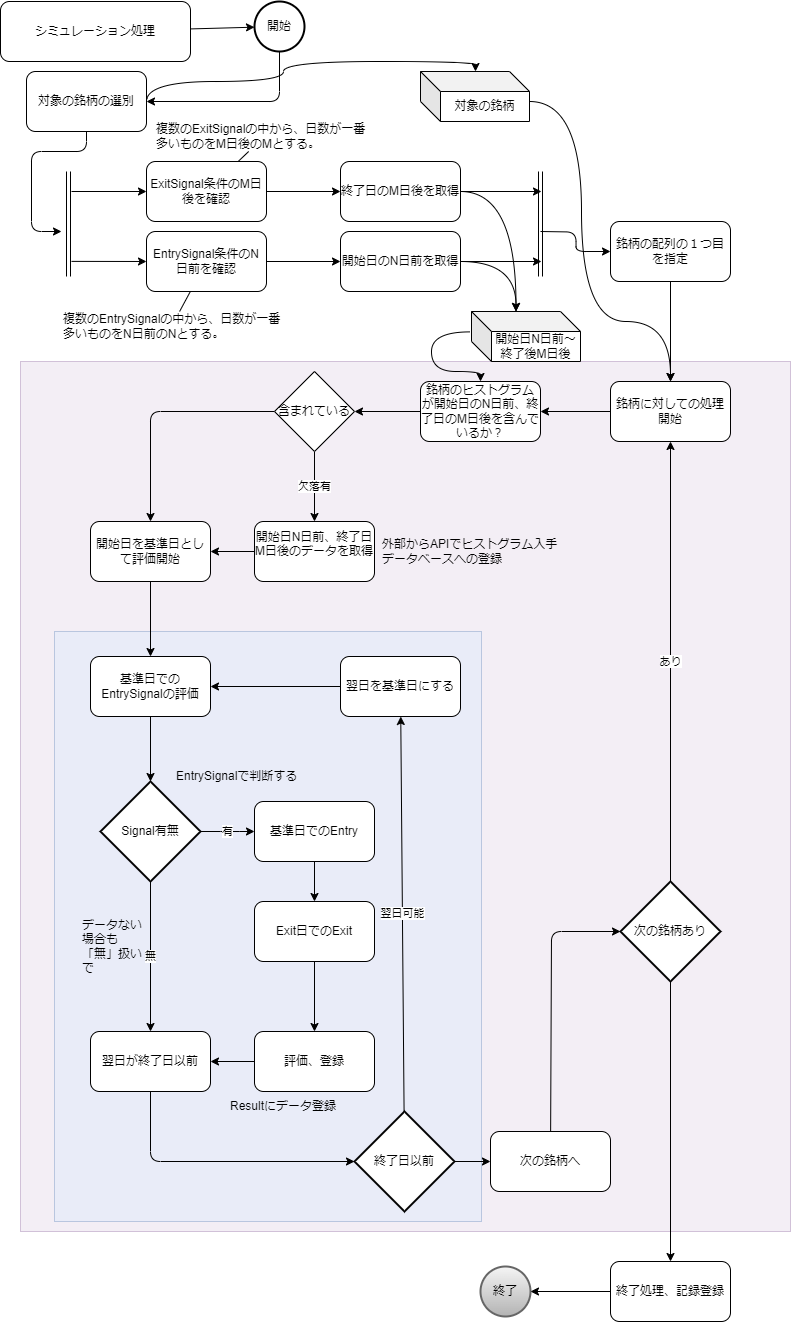

The diagram above was exported from draw.io. Its source (the exported page's mxGraphModel, read from the mxfile embedded in the PNG):
<mxGraphModel dx="565" dy="465" grid="1" gridSize="10" guides="1" tooltips="1" connect="1" arrows="1" fold="1" page="1" pageScale="1" pageWidth="827" pageHeight="1169" math="0" shadow="0">
  <root>
    <mxCell id="0" />
    <mxCell id="1" parent="0" />
    <mxCell id="97" value="" style="rounded=0;whiteSpace=wrap;html=1;opacity=40;fillColor=#e1d5e7;strokeColor=#9673a6;movable=1;resizable=1;rotatable=1;deletable=1;editable=1;locked=0;connectable=1;" parent="1" vertex="1">
      <mxGeometry x="39" y="380" width="770" height="870" as="geometry" />
    </mxCell>
    <mxCell id="131" value="" style="rounded=0;whiteSpace=wrap;html=1;opacity=40;fillColor=#dae8fc;strokeColor=#6c8ebf;movable=1;resizable=1;rotatable=1;deletable=1;editable=1;locked=0;connectable=1;" parent="1" vertex="1">
      <mxGeometry x="73" y="650" width="427" height="590" as="geometry" />
    </mxCell>
    <mxCell id="133" style="edgeStyle=none;html=1;" edge="1" parent="1" source="2" target="114">
      <mxGeometry relative="1" as="geometry">
        <Array as="points">
          <mxPoint x="298" y="120" />
        </Array>
      </mxGeometry>
    </mxCell>
    <mxCell id="2" value="開始" style="strokeWidth=2;html=1;shape=mxgraph.flowchart.start_2;whiteSpace=wrap;" parent="1" vertex="1">
      <mxGeometry x="273" y="20" width="50" height="50" as="geometry" />
    </mxCell>
    <mxCell id="3" value="終了" style="strokeWidth=2;html=1;shape=mxgraph.flowchart.start_2;whiteSpace=wrap;fillColor=#f5f5f5;gradientColor=#b3b3b3;strokeColor=#666666;" parent="1" vertex="1">
      <mxGeometry x="499" y="1285" width="50" height="50" as="geometry" />
    </mxCell>
    <mxCell id="112" style="edgeStyle=none;html=1;" parent="1" source="7" target="20" edge="1">
      <mxGeometry relative="1" as="geometry" />
    </mxCell>
    <mxCell id="7" value="EntrySignal条件のN日前を確認" style="rounded=1;whiteSpace=wrap;html=1;" parent="1" vertex="1">
      <mxGeometry x="165" y="250" width="120" height="60" as="geometry" />
    </mxCell>
    <mxCell id="128" style="edgeStyle=none;html=1;" parent="1" source="8" target="21" edge="1">
      <mxGeometry relative="1" as="geometry" />
    </mxCell>
    <mxCell id="8" value="ExitSignal条件のM日後を確認" style="whiteSpace=wrap;html=1;rounded=1;" parent="1" vertex="1">
      <mxGeometry x="165" y="180" width="120" height="60" as="geometry" />
    </mxCell>
    <mxCell id="143" style="edgeStyle=none;html=1;" edge="1" parent="1" source="20">
      <mxGeometry relative="1" as="geometry">
        <mxPoint x="560" y="280" as="targetPoint" />
      </mxGeometry>
    </mxCell>
    <mxCell id="20" value="開始日のN日前を取得" style="rounded=1;whiteSpace=wrap;html=1;" parent="1" vertex="1">
      <mxGeometry x="359" y="250" width="120" height="60" as="geometry" />
    </mxCell>
    <mxCell id="142" style="edgeStyle=none;html=1;" edge="1" parent="1" source="21">
      <mxGeometry relative="1" as="geometry">
        <mxPoint x="560" y="210" as="targetPoint" />
      </mxGeometry>
    </mxCell>
    <mxCell id="21" value="終了日のM日後を取得" style="rounded=1;whiteSpace=wrap;html=1;" parent="1" vertex="1">
      <mxGeometry x="359" y="180" width="120" height="60" as="geometry" />
    </mxCell>
    <mxCell id="55" style="edgeStyle=none;html=1;entryX=1;entryY=0.5;entryDx=0;entryDy=0;" parent="1" source="37" target="49" edge="1">
      <mxGeometry relative="1" as="geometry" />
    </mxCell>
    <mxCell id="37" value="開始日N日前、終了日M日後のデータを取得&lt;div&gt;&lt;br&gt;&lt;/div&gt;" style="rounded=1;whiteSpace=wrap;html=1;" parent="1" vertex="1">
      <mxGeometry x="273" y="540" width="120" height="60" as="geometry" />
    </mxCell>
    <mxCell id="48" value="欠落有" style="edgeStyle=none;html=1;exitX=0.5;exitY=1;exitDx=0;exitDy=0;" parent="1" source="92" target="37" edge="1">
      <mxGeometry relative="1" as="geometry">
        <mxPoint x="499.79999999999995" y="629.2" as="sourcePoint" />
      </mxGeometry>
    </mxCell>
    <mxCell id="50" style="edgeStyle=none;html=1;" parent="1" source="92" target="49" edge="1">
      <mxGeometry relative="1" as="geometry">
        <mxPoint x="467.57142857142867" y="638.5714285714286" as="sourcePoint" />
        <Array as="points">
          <mxPoint x="169" y="430" />
        </Array>
      </mxGeometry>
    </mxCell>
    <mxCell id="57" style="edgeStyle=none;html=1;" parent="1" source="49" target="56" edge="1">
      <mxGeometry relative="1" as="geometry" />
    </mxCell>
    <mxCell id="49" value="開始日を基準日として評価開始" style="rounded=1;whiteSpace=wrap;html=1;" parent="1" vertex="1">
      <mxGeometry x="109" y="540" width="120" height="60" as="geometry" />
    </mxCell>
    <mxCell id="60" style="edgeStyle=none;html=1;" parent="1" source="56" target="58" edge="1">
      <mxGeometry relative="1" as="geometry" />
    </mxCell>
    <mxCell id="56" value="基準日でのEntrySignalの評価" style="rounded=1;whiteSpace=wrap;html=1;" parent="1" vertex="1">
      <mxGeometry x="109" y="675" width="120" height="60" as="geometry" />
    </mxCell>
    <mxCell id="61" value="有" style="edgeStyle=none;html=1;" parent="1" source="58" target="59" edge="1">
      <mxGeometry relative="1" as="geometry">
        <Array as="points">
          <mxPoint x="249" y="850" />
        </Array>
      </mxGeometry>
    </mxCell>
    <mxCell id="73" value="無" style="edgeStyle=none;html=1;" parent="1" source="58" target="67" edge="1">
      <mxGeometry relative="1" as="geometry" />
    </mxCell>
    <mxCell id="58" value="Signal有無" style="strokeWidth=2;html=1;shape=mxgraph.flowchart.decision;whiteSpace=wrap;" parent="1" vertex="1">
      <mxGeometry x="119" y="800" width="100" height="100" as="geometry" />
    </mxCell>
    <mxCell id="63" style="edgeStyle=none;html=1;" parent="1" source="59" target="62" edge="1">
      <mxGeometry relative="1" as="geometry" />
    </mxCell>
    <mxCell id="59" value="基準日でのEntry" style="rounded=1;whiteSpace=wrap;html=1;" parent="1" vertex="1">
      <mxGeometry x="273" y="820" width="120" height="60" as="geometry" />
    </mxCell>
    <mxCell id="66" style="edgeStyle=none;html=1;" parent="1" source="62" target="65" edge="1">
      <mxGeometry relative="1" as="geometry" />
    </mxCell>
    <mxCell id="62" value="Exit日でのExit" style="rounded=1;whiteSpace=wrap;html=1;" parent="1" vertex="1">
      <mxGeometry x="273" y="920" width="120" height="60" as="geometry" />
    </mxCell>
    <mxCell id="72" style="edgeStyle=none;html=1;" parent="1" source="65" target="67" edge="1">
      <mxGeometry relative="1" as="geometry" />
    </mxCell>
    <mxCell id="65" value="評価、登録" style="rounded=1;whiteSpace=wrap;html=1;" parent="1" vertex="1">
      <mxGeometry x="273" y="1050" width="120" height="60" as="geometry" />
    </mxCell>
    <mxCell id="74" style="edgeStyle=none;html=1;" parent="1" source="67" target="68" edge="1">
      <mxGeometry relative="1" as="geometry">
        <Array as="points">
          <mxPoint x="169" y="1180" />
        </Array>
      </mxGeometry>
    </mxCell>
    <mxCell id="67" value="翌日が終了日以前" style="rounded=1;whiteSpace=wrap;html=1;" parent="1" vertex="1">
      <mxGeometry x="109" y="1050" width="120" height="60" as="geometry" />
    </mxCell>
    <mxCell id="69" value="翌日可能" style="edgeStyle=none;html=1;" parent="1" source="68" target="70" edge="1">
      <mxGeometry relative="1" as="geometry">
        <mxPoint x="549" y="1080" as="targetPoint" />
      </mxGeometry>
    </mxCell>
    <mxCell id="76" style="edgeStyle=none;html=1;" parent="1" source="68" target="75" edge="1">
      <mxGeometry relative="1" as="geometry" />
    </mxCell>
    <mxCell id="68" value="終了日以前" style="strokeWidth=2;html=1;shape=mxgraph.flowchart.decision;whiteSpace=wrap;" parent="1" vertex="1">
      <mxGeometry x="373" y="1130" width="100" height="100" as="geometry" />
    </mxCell>
    <mxCell id="71" style="edgeStyle=none;html=1;" parent="1" source="70" target="56" edge="1">
      <mxGeometry relative="1" as="geometry" />
    </mxCell>
    <mxCell id="70" value="翌日を基準日にする" style="rounded=1;whiteSpace=wrap;html=1;" parent="1" vertex="1">
      <mxGeometry x="359" y="675" width="120" height="60" as="geometry" />
    </mxCell>
    <mxCell id="78" style="edgeStyle=none;html=1;" parent="1" source="75" target="77" edge="1">
      <mxGeometry relative="1" as="geometry">
        <Array as="points">
          <mxPoint x="570" y="950" />
        </Array>
      </mxGeometry>
    </mxCell>
    <mxCell id="75" value="次の銘柄へ" style="rounded=1;whiteSpace=wrap;html=1;" parent="1" vertex="1">
      <mxGeometry x="509" y="1150" width="120" height="60" as="geometry" />
    </mxCell>
    <mxCell id="81" value="あり" style="edgeStyle=none;html=1;" parent="1" source="77" target="86" edge="1">
      <mxGeometry relative="1" as="geometry">
        <mxPoint x="689" y="1190" as="targetPoint" />
      </mxGeometry>
    </mxCell>
    <mxCell id="83" style="edgeStyle=none;html=1;" parent="1" source="77" target="82" edge="1">
      <mxGeometry relative="1" as="geometry" />
    </mxCell>
    <mxCell id="77" value="次の銘柄あり" style="strokeWidth=2;html=1;shape=mxgraph.flowchart.decision;whiteSpace=wrap;" parent="1" vertex="1">
      <mxGeometry x="639" y="900" width="100" height="100" as="geometry" />
    </mxCell>
    <mxCell id="84" style="edgeStyle=none;html=1;" parent="1" source="82" target="3" edge="1">
      <mxGeometry relative="1" as="geometry" />
    </mxCell>
    <mxCell id="82" value="終了処理、記録登録" style="rounded=1;whiteSpace=wrap;html=1;" parent="1" vertex="1">
      <mxGeometry x="629" y="1280" width="120" height="60" as="geometry" />
    </mxCell>
    <mxCell id="88" style="edgeStyle=none;html=1;" parent="1" source="85" target="86" edge="1">
      <mxGeometry relative="1" as="geometry" />
    </mxCell>
    <mxCell id="85" value="銘柄の配列の１つ目を指定" style="whiteSpace=wrap;html=1;rounded=1;" parent="1" vertex="1">
      <mxGeometry x="629" y="240" width="120" height="60" as="geometry" />
    </mxCell>
    <mxCell id="91" style="edgeStyle=none;html=1;" parent="1" source="86" target="90" edge="1">
      <mxGeometry relative="1" as="geometry" />
    </mxCell>
    <mxCell id="86" value="銘柄に対しての処理開始" style="whiteSpace=wrap;html=1;rounded=1;" parent="1" vertex="1">
      <mxGeometry x="629" y="400" width="120" height="60" as="geometry" />
    </mxCell>
    <mxCell id="93" style="edgeStyle=none;html=1;" parent="1" source="90" target="92" edge="1">
      <mxGeometry relative="1" as="geometry" />
    </mxCell>
    <mxCell id="90" value="銘柄のヒストグラムが開始日のN日前、終了日のM日後を含んでいるか？" style="whiteSpace=wrap;html=1;rounded=1;" parent="1" vertex="1">
      <mxGeometry x="439" y="400" width="120" height="60" as="geometry" />
    </mxCell>
    <mxCell id="92" value="含まれている" style="rhombus;whiteSpace=wrap;html=1;" parent="1" vertex="1">
      <mxGeometry x="293" y="390" width="80" height="80" as="geometry" />
    </mxCell>
    <mxCell id="100" value="外部からAPIでヒストグラム入手&lt;div&gt;データベースへの登録&lt;/div&gt;" style="text;html=1;align=left;verticalAlign=middle;whiteSpace=wrap;rounded=0;" parent="1" vertex="1">
      <mxGeometry x="399" y="555" width="220" height="30" as="geometry" />
    </mxCell>
    <mxCell id="101" value="EntrySignalで判断する" style="text;html=1;align=left;verticalAlign=middle;whiteSpace=wrap;rounded=0;" parent="1" vertex="1">
      <mxGeometry x="193" y="780" width="146" height="30" as="geometry" />
    </mxCell>
    <mxCell id="102" value="データない場合も「無」扱いで" style="text;html=1;align=left;verticalAlign=middle;whiteSpace=wrap;rounded=0;" parent="1" vertex="1">
      <mxGeometry x="99" y="930" width="66" height="70" as="geometry" />
    </mxCell>
    <mxCell id="103" value="Resultにデータ登録" style="text;html=1;align=left;verticalAlign=middle;whiteSpace=wrap;rounded=0;" parent="1" vertex="1">
      <mxGeometry x="247" y="1110" width="146" height="30" as="geometry" />
    </mxCell>
    <mxCell id="122" style="edgeStyle=none;html=1;endArrow=none;endFill=0;" parent="1" source="104" target="7" edge="1">
      <mxGeometry relative="1" as="geometry" />
    </mxCell>
    <mxCell id="104" value="複数のEntrySignalの中から、日数が一番多いものをN日前のNとする。" style="text;html=1;align=left;verticalAlign=middle;whiteSpace=wrap;rounded=0;" parent="1" vertex="1">
      <mxGeometry x="80" y="330" width="220" height="30" as="geometry" />
    </mxCell>
    <mxCell id="138" style="edgeStyle=none;html=1;endArrow=none;endFill=0;" edge="1" parent="1" source="105" target="8">
      <mxGeometry relative="1" as="geometry" />
    </mxCell>
    <mxCell id="105" value="複数のExitSignalの中から、日数が一番多いものをM日後のMとする。" style="text;html=1;align=left;verticalAlign=middle;whiteSpace=wrap;rounded=0;" parent="1" vertex="1">
      <mxGeometry x="173" y="140" width="220" height="30" as="geometry" />
    </mxCell>
    <mxCell id="110" style="edgeStyle=none;html=1;" parent="1" source="106" target="2" edge="1">
      <mxGeometry relative="1" as="geometry">
        <mxPoint x="114" y="120" as="targetPoint" />
      </mxGeometry>
    </mxCell>
    <mxCell id="106" value="シミュレーション処理" style="rounded=1;whiteSpace=wrap;html=1;" parent="1" vertex="1">
      <mxGeometry x="19" y="20" width="190" height="60" as="geometry" />
    </mxCell>
    <mxCell id="119" style="edgeStyle=orthogonalEdgeStyle;html=1;curved=1;exitX=1;exitY=0.5;exitDx=0;exitDy=0;" parent="1" source="114" target="118" edge="1">
      <mxGeometry relative="1" as="geometry">
        <Array as="points">
          <mxPoint x="165" y="100" />
          <mxPoint x="302" y="100" />
          <mxPoint x="302" y="80" />
          <mxPoint x="494" y="80" />
        </Array>
      </mxGeometry>
    </mxCell>
    <mxCell id="135" style="edgeStyle=none;html=1;" edge="1" parent="1" source="114">
      <mxGeometry relative="1" as="geometry">
        <mxPoint x="80" y="250" as="targetPoint" />
        <Array as="points">
          <mxPoint x="105" y="170" />
          <mxPoint x="50" y="170" />
          <mxPoint x="50" y="250" />
        </Array>
      </mxGeometry>
    </mxCell>
    <mxCell id="114" value="対象の銘柄の選別" style="rounded=1;whiteSpace=wrap;html=1;" parent="1" vertex="1">
      <mxGeometry x="45" y="90" width="120" height="60" as="geometry" />
    </mxCell>
    <mxCell id="120" style="edgeStyle=orthogonalEdgeStyle;html=1;curved=1;" parent="1" source="118" target="86" edge="1">
      <mxGeometry relative="1" as="geometry">
        <Array as="points">
          <mxPoint x="600" y="120" />
          <mxPoint x="600" y="340" />
          <mxPoint x="689" y="340" />
        </Array>
      </mxGeometry>
    </mxCell>
    <mxCell id="118" value="対象の銘柄" style="shape=cube;whiteSpace=wrap;html=1;boundedLbl=1;backgroundOutline=1;darkOpacity=0.05;darkOpacity2=0.1;" parent="1" vertex="1">
      <mxGeometry x="439" y="90" width="109" height="50" as="geometry" />
    </mxCell>
    <mxCell id="139" style="edgeStyle=orthogonalEdgeStyle;html=1;entryX=0.5;entryY=0;entryDx=0;entryDy=0;curved=1;exitX=-0.013;exitY=0.408;exitDx=0;exitDy=0;exitPerimeter=0;" edge="1" parent="1" source="123" target="90">
      <mxGeometry relative="1" as="geometry">
        <Array as="points">
          <mxPoint x="450" y="350" />
          <mxPoint x="450" y="390" />
          <mxPoint x="499" y="390" />
        </Array>
      </mxGeometry>
    </mxCell>
    <mxCell id="123" value="開始日N日前～終了後M日後" style="shape=cube;whiteSpace=wrap;html=1;boundedLbl=1;backgroundOutline=1;darkOpacity=0.05;darkOpacity2=0.1;" parent="1" vertex="1">
      <mxGeometry x="490" y="330" width="109" height="50" as="geometry" />
    </mxCell>
    <mxCell id="130" style="edgeStyle=orthogonalEdgeStyle;html=1;entryX=0;entryY=0;entryDx=44.5;entryDy=0;entryPerimeter=0;curved=1;" parent="1" source="20" target="123" edge="1">
      <mxGeometry relative="1" as="geometry" />
    </mxCell>
    <mxCell id="134" value="" style="shape=link;html=1;" edge="1" parent="1">
      <mxGeometry width="100" relative="1" as="geometry">
        <mxPoint x="87" y="190" as="sourcePoint" />
        <mxPoint x="87" y="295" as="targetPoint" />
      </mxGeometry>
    </mxCell>
    <mxCell id="136" value="" style="endArrow=classic;html=1;entryX=0;entryY=0.5;entryDx=0;entryDy=0;" edge="1" parent="1" target="8">
      <mxGeometry width="50" height="50" relative="1" as="geometry">
        <mxPoint x="90" y="210" as="sourcePoint" />
        <mxPoint x="280" y="270" as="targetPoint" />
      </mxGeometry>
    </mxCell>
    <mxCell id="137" value="" style="endArrow=classic;html=1;entryX=0;entryY=0.5;entryDx=0;entryDy=0;" edge="1" parent="1" target="7">
      <mxGeometry width="50" height="50" relative="1" as="geometry">
        <mxPoint x="90" y="279.88" as="sourcePoint" />
        <mxPoint x="109" y="279.88" as="targetPoint" />
      </mxGeometry>
    </mxCell>
    <mxCell id="140" style="edgeStyle=orthogonalEdgeStyle;html=1;entryX=0;entryY=0;entryDx=44.50000000000001;entryDy=0;entryPerimeter=0;curved=1;" edge="1" parent="1" source="21" target="123">
      <mxGeometry relative="1" as="geometry" />
    </mxCell>
    <mxCell id="141" value="" style="shape=link;html=1;" edge="1" parent="1">
      <mxGeometry width="100" relative="1" as="geometry">
        <mxPoint x="559" y="190" as="sourcePoint" />
        <mxPoint x="559" y="295" as="targetPoint" />
      </mxGeometry>
    </mxCell>
    <mxCell id="144" value="" style="endArrow=classic;html=1;entryX=0;entryY=0.5;entryDx=0;entryDy=0;edgeStyle=orthogonalEdgeStyle;" edge="1" parent="1" target="85">
      <mxGeometry width="50" height="50" relative="1" as="geometry">
        <mxPoint x="559" y="250" as="sourcePoint" />
        <mxPoint x="634" y="250.12" as="targetPoint" />
      </mxGeometry>
    </mxCell>
  </root>
</mxGraphModel>